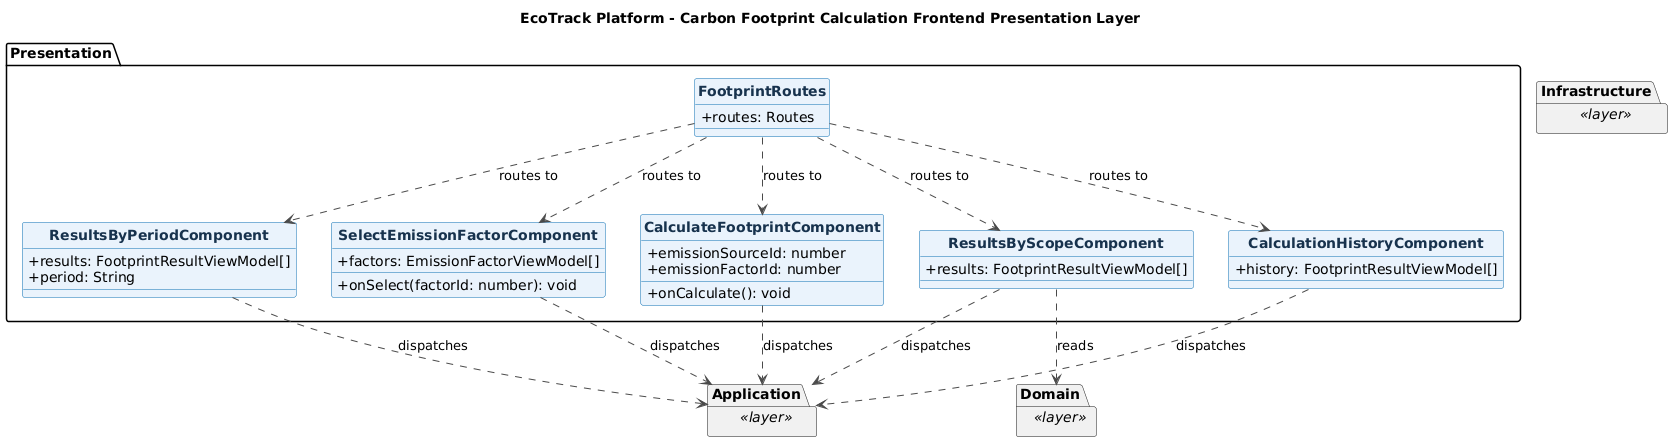

The diagram above was rendered by PlantUML. Its source (embedded in the PNG):
@startuml
title EcoTrack Platform - Carbon Footprint Calculation Frontend Presentation Layer
skinparam backgroundColor #FFFFFF
skinparam shadowing false
skinparam classAttributeIconSize 0
skinparam classFontStyle bold
skinparam class {
  BackgroundColor #EAF3FC
  BorderColor #0B6FB3
  ArrowColor #4A4A4A
  FontColor #17324D
}
hide circle

package "Presentation" {
  class SelectEmissionFactorComponent {
    +factors: EmissionFactorViewModel[]
    +onSelect(factorId: number): void
  }

  class CalculateFootprintComponent {
    +emissionSourceId: number
    +emissionFactorId: number
    +onCalculate(): void
  }

  class ResultsByScopeComponent {
    +results: FootprintResultViewModel[]
  }

  class ResultsByPeriodComponent {
    +results: FootprintResultViewModel[]
    +period: String
  }

  class CalculationHistoryComponent {
    +history: FootprintResultViewModel[]
  }

  class FootprintRoutes {
    +routes: Routes
  }

  FootprintRoutes ..> SelectEmissionFactorComponent : routes to
  FootprintRoutes ..> CalculateFootprintComponent : routes to
  FootprintRoutes ..> ResultsByScopeComponent : routes to
  FootprintRoutes ..> ResultsByPeriodComponent : routes to
  FootprintRoutes ..> CalculationHistoryComponent : routes to
}

package "Application" as Frontend_footprint_Application <<layer>> {
}
package "Domain" as Frontend_footprint_Domain <<layer>> {
}
package "Infrastructure" as Frontend_footprint_Infrastructure <<layer>> {
}

SelectEmissionFactorComponent ..> Frontend_footprint_Application : dispatches
CalculateFootprintComponent ..> Frontend_footprint_Application : dispatches
ResultsByScopeComponent ..> Frontend_footprint_Application : dispatches
ResultsByPeriodComponent ..> Frontend_footprint_Application : dispatches
CalculationHistoryComponent ..> Frontend_footprint_Application : dispatches
ResultsByScopeComponent ..> Frontend_footprint_Domain : reads

@enduml